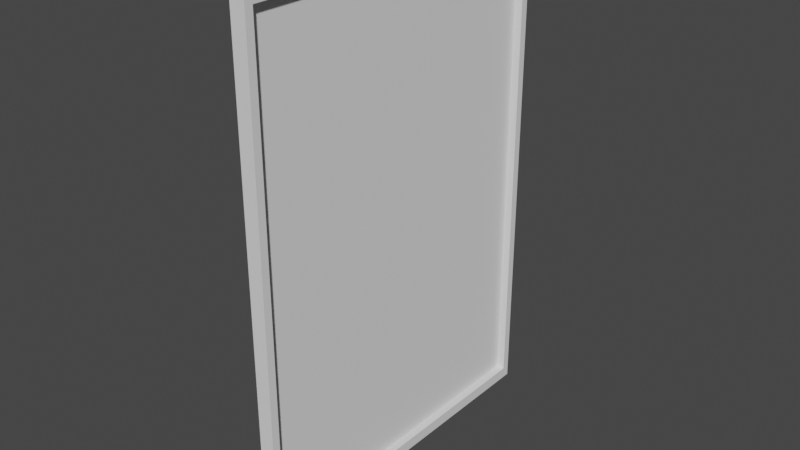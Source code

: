 # Source: Mirror.blend  (saved by Blender 3.3.6; exported with 4.5.12 LTS)
import bpy
from mathutils import Matrix  # noqa: F401  (used for matrix-valued properties, if any)

bpy.ops.wm.read_factory_settings(use_empty=True)
scene = bpy.context.scene
scene.name = 'Scene'

# ---- collections
col_collection = bpy.data.collections.new('Collection'); scene.collection.children.link(col_collection)

# ---- world
world_world = bpy.data.worlds.new('World'); scene.world = world_world
world_world.use_nodes = True; world_world.node_tree.nodes.clear()
_N = world_world.node_tree.nodes; _L = world_world.node_tree.links
n0 = _N.new('ShaderNodeOutputWorld'); n0.name = 'World Output'; n0.location = (300, 300)
n1 = _N.new('ShaderNodeBackground'); n1.name = 'Background'; n1.location = (10, 300)
n1.inputs[0].default_value = (0.05088, 0.05088, 0.05088, 1.0)
_L.new(n1.outputs[0], n0.inputs[0])
n0.is_active_output = True
world_world.color = (0.05088, 0.05088, 0.05088)
world_world.use_sun_shadow = False
world_world.sun_shadow_jitter_overblur = 0.0

# ---- meshes
me_plane_008 = bpy.data.meshes.new('Plane.008')
me_plane_008.from_pydata([(-1.0, -1.0, 0.0), (1.0, -1.0, 0.0), (-1.0, 1.0, 0.0), (1.0, 1.0, 0.0), (-0.9552, 0.9552, 0.01497), (-0.9552, -0.9552, 0.01497), (0.9552, -0.9552, 0.01497), (0.9552, 0.9552, 0.01497), (-1.0, 1.0, 0.01497), (-1.0, -1.0, 0.01497), (1.0, -1.0, 0.01497), (1.0, 1.0, 0.01497), (-0.9552, 0.9552, 0.006879), (-0.9552, -0.9552, 0.006879), (0.9552, -0.9552, 0.006879), (0.9552, 0.9552, 0.006879)], [], [(0, 2, 3, 1), (7, 4, 12, 15), (3, 2, 8, 11), (0, 1, 10, 9), (1, 3, 11, 10), (2, 0, 9, 8), (5, 4, 8, 9), (6, 5, 9, 10), (7, 6, 10, 11), (4, 7, 11, 8), (13, 14, 15, 12), (5, 6, 14, 13), (6, 7, 15, 14), (4, 5, 13, 12)])
_uv = me_plane_008.uv_layers.new(name='UVMap')
_uv.uv.foreach_set('vector', [0.0, 0.0, 0.0, 1.0, 1.0, 1.0, 1.0, 0.0, 0.9776, 0.9776, 0.02238, 0.9776, 0.02238, 0.9776, 0.9776, 0.9776, 1.0, 1.0, 0.0, 1.0, 0.0, 1.0, 1.0, 1.0, 0.0, 0.0, 1.0, 0.0, 1.0, 0.0, 0.0, 0.0, 1.0, 0.0, 1.0, 1.0, 1.0, 1.0, 1.0, 0.0, 0.0, 1.0, 0.0, 0.0, 0.0, 0.0, 0.0, 1.0, 0.02238, 0.02238, 0.02238, 0.9776, 0.0, 1.0, 0.0, 0.0, 0.9776, 0.02238, 0.02238, 0.02238, 0.0, 0.0, 1.0, 0.0, 0.9776, 0.9776, 0.9776, 0.02238, 1.0, 0.0, 1.0, 1.0, 0.02238, 0.9776, 0.9776, 0.9776, 1.0, 1.0, 0.0, 1.0, 0.02238, 0.02238, 0.9776, 0.02238, 0.9776, 0.9776, 0.02238, 0.9776, 0.02238, 0.02238, 0.9776, 0.02238, 0.9776, 0.02238, 0.02238, 0.02238, 0.9776, 0.02238, 0.9776, 0.9776, 0.9776, 0.9776, 0.9776, 0.02238, 0.02238, 0.9776, 0.02238, 0.02238, 0.02238, 0.02238, 0.02238, 0.9776])
me_plane_008.update()

# ---- objects
ob_sinkmirror = bpy.data.objects.new('SinkMirror', me_plane_008)

# ---- transforms, parenting, visibility, modifiers, constraints
ob_sinkmirror.location = (0.0, 0.0, 0.0)
ob_sinkmirror.rotation_euler = (0.0, 1.571, 0.0)
ob_sinkmirror.scale = (0.25, 0.175, 1.0)

# ---- collection membership
col_collection.objects.link(ob_sinkmirror)

# ---- scene / render settings (as saved in the file)
scene.frame_start = 1; scene.frame_end = 250; scene.frame_set(1)
scene.render.engine = 'BLENDER_EEVEE_NEXT'
scene.cycles.sampling_pattern = 'TABULATED_SOBOL'
scene.cycles.use_light_tree = False
scene.view_settings.view_transform = 'Filmic'
bpy.context.view_layer.update()

# ---- added for rendering (the .blend has no active camera and no usable light): camera, sun
cam_auto = bpy.data.cameras.new('AutoCamera')
cam_auto.lens = 50.0
cam_auto.sensor_width = 36.0
cam_auto.clip_end = 1000.0
ob_auto_camera = bpy.data.objects.new('AutoCamera', cam_auto)
scene.collection.objects.link(ob_auto_camera)
ob_auto_camera.location = (0.572346, -0.677832, 0.451888)
ob_auto_camera.rotation_euler = (1.09748, -7.21219e-08, 0.694738)
scene.camera = ob_auto_camera
light_auto_sun = bpy.data.lights.new('AutoSun', 'SUN')
light_auto_sun.energy = 3.0
light_auto_sun.angle = 0.0523599
ob_auto_sun = bpy.data.objects.new('AutoSun', light_auto_sun)
scene.collection.objects.link(ob_auto_sun)
ob_auto_sun.rotation_euler = (0.872665, 0.174533, 0.523599)
bpy.context.view_layer.update()
